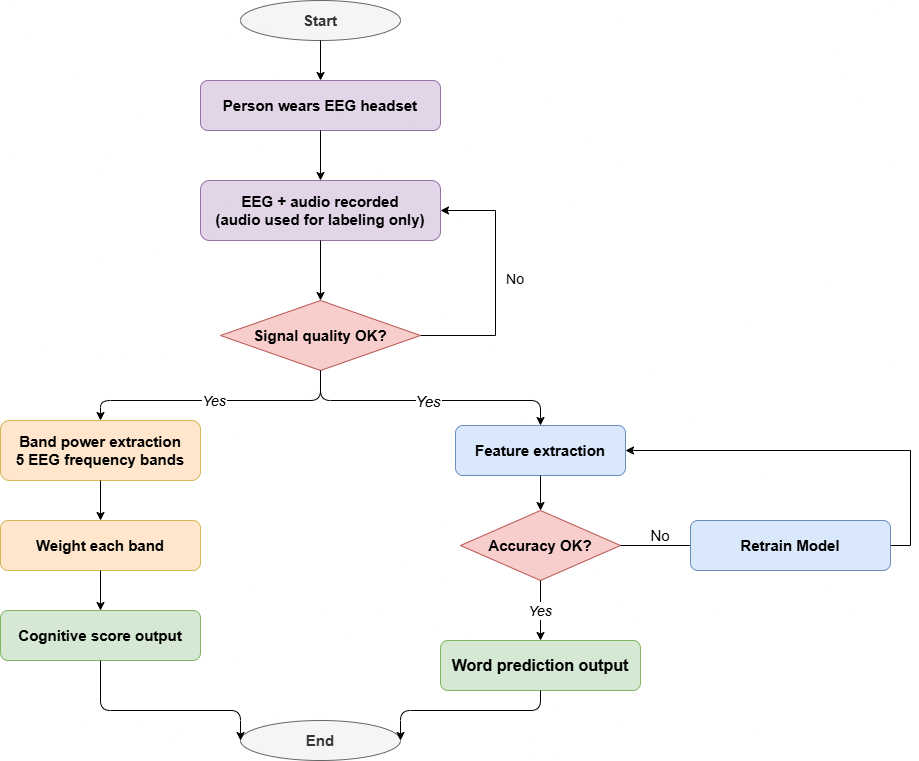

The diagram above was exported from draw.io. Its source (the exported page's mxGraphModel, read from the mxfile embedded in the PNG):
<mxGraphModel dx="1446" dy="908" grid="1" gridSize="10" guides="1" tooltips="1" connect="1" arrows="1" fold="1" page="1" pageScale="1" pageWidth="1169" pageHeight="827" math="0" shadow="0">
  <root>
    <mxCell id="0" />
    <mxCell id="1" parent="0" />
    <mxCell id="27" edge="1" parent="1" style="edgeStyle=orthogonalEdgeStyle;" target="8">
      <mxGeometry relative="1" as="geometry">
        <mxPoint x="120" y="570" as="sourcePoint" />
      </mxGeometry>
    </mxCell>
    <mxCell id="28" edge="1" parent="1" source="8" style="edgeStyle=orthogonalEdgeStyle;">
      <mxGeometry relative="1" as="geometry">
        <mxPoint x="120" y="700" as="targetPoint" />
      </mxGeometry>
    </mxCell>
    <mxCell id="31" edge="1" parent="1" style="edgeStyle=orthogonalEdgeStyle;exitX=0.5;exitY=1;exitDx=0;exitDy=0;fontStyle=2;fontSize=14;" target="12" value="Yes">
      <mxGeometry relative="1" as="geometry">
        <mxPoint x="560" y="670" as="sourcePoint" />
      </mxGeometry>
    </mxCell>
    <mxCell id="32" edge="1" parent="1" source="9" style="edgeStyle=orthogonalEdgeStyle;exitX=0.5;exitY=1;exitDx=0;exitDy=0;entryX=0;entryY=0.5;entryDx=0;entryDy=0;">
      <mxGeometry relative="1" as="geometry">
        <Array as="points">
          <mxPoint x="120" y="800" />
          <mxPoint x="260" y="800" />
        </Array>
        <mxPoint x="260" y="830" as="targetPoint" />
      </mxGeometry>
    </mxCell>
    <mxCell id="33" edge="1" parent="1" style="edgeStyle=orthogonalEdgeStyle;exitX=0.5;exitY=1;exitDx=0;exitDy=0;entryX=1;entryY=0.5;entryDx=0;entryDy=0;" target="13">
      <mxGeometry relative="1" as="geometry">
        <Array as="points">
          <mxPoint x="560" y="800" />
          <mxPoint x="420" y="800" />
        </Array>
        <mxPoint x="560" y="780" as="sourcePoint" />
      </mxGeometry>
    </mxCell>
    <mxCell id="8bvghOtzMcBBa9yrtwv5-37" parent="1" style="ellipse;whiteSpace=wrap;html=1;fillColor=#f5f5f5;strokeColor=#666666;fontColor=#333333;fontSize=14;fontStyle=1;" value="&lt;font style=&quot;font-size: 15px;&quot;&gt;Start&lt;/font&gt;" vertex="1">
      <mxGeometry height="40" width="160" x="465" y="120" as="geometry" />
    </mxCell>
    <mxCell id="8bvghOtzMcBBa9yrtwv5-38" parent="1" style="rounded=1;whiteSpace=wrap;html=1;fillColor=#e1d5e7;strokeColor=#9673a6;fontSize=13;fontStyle=1;shadow=0;" value="&lt;font style=&quot;font-size: 15px;&quot;&gt;Person wears EEG headset&lt;/font&gt;" vertex="1">
      <mxGeometry height="50" width="240" x="425" y="200" as="geometry" />
    </mxCell>
    <mxCell id="8bvghOtzMcBBa9yrtwv5-39" parent="1" style="rounded=1;whiteSpace=wrap;html=1;fillColor=#e1d5e7;strokeColor=#9673a6;fontSize=13;fontStyle=1;" value="&lt;font style=&quot;font-size: 15px;&quot;&gt;EEG + audio recorded&lt;br&gt;(audio used for labeling only)&lt;/font&gt;" vertex="1">
      <mxGeometry height="60" width="240" x="425" y="300" as="geometry" />
    </mxCell>
    <mxCell id="8bvghOtzMcBBa9yrtwv5-65" edge="1" parent="1" source="8bvghOtzMcBBa9yrtwv5-41" style="edgeStyle=orthogonalEdgeStyle;rounded=0;orthogonalLoop=1;jettySize=auto;html=1;entryX=1;entryY=0.5;entryDx=0;entryDy=0;" target="8bvghOtzMcBBa9yrtwv5-39">
      <mxGeometry relative="1" as="geometry">
        <Array as="points">
          <mxPoint x="720" y="455" />
          <mxPoint x="720" y="330" />
        </Array>
        <mxPoint x="760" y="330" as="targetPoint" />
      </mxGeometry>
    </mxCell>
    <mxCell id="8bvghOtzMcBBa9yrtwv5-41" parent="1" style="rhombus;whiteSpace=wrap;html=1;fillColor=#f8cecc;strokeColor=#b85450;fontSize=12;fontStyle=1;" value="&lt;font style=&quot;font-size: 15px;&quot;&gt;Signal quality OK?&lt;/font&gt;" vertex="1">
      <mxGeometry height="70" width="200" x="445" y="420" as="geometry" />
    </mxCell>
    <mxCell id="8bvghOtzMcBBa9yrtwv5-42" parent="1" style="rounded=1;whiteSpace=wrap;html=1;fillColor=#ffe6cc;strokeColor=#d6b656;fontSize=13;fontStyle=1;" value="&lt;font style=&quot;font-size: 15px;&quot;&gt;Band power extraction&lt;br&gt;5 EEG frequency bands&lt;/font&gt;" vertex="1">
      <mxGeometry height="60" width="200" x="225" y="540" as="geometry" />
    </mxCell>
    <mxCell id="8bvghOtzMcBBa9yrtwv5-43" parent="1" style="rounded=1;whiteSpace=wrap;html=1;fillColor=#ffe6cc;strokeColor=#d6b656;fontSize=13;fontStyle=1;" value="&lt;font style=&quot;font-size: 15px;&quot;&gt;Weight each band&lt;/font&gt;" vertex="1">
      <mxGeometry height="50" width="200" x="225" y="640" as="geometry" />
    </mxCell>
    <mxCell id="8bvghOtzMcBBa9yrtwv5-44" parent="1" style="rounded=1;whiteSpace=wrap;html=1;fillColor=#d5e8d4;strokeColor=#82b366;fontSize=13;fontStyle=1;" value="&lt;font style=&quot;font-size: 15px;&quot;&gt;Cognitive score output&lt;/font&gt;" vertex="1">
      <mxGeometry height="50" width="200" x="225" y="730" as="geometry" />
    </mxCell>
    <mxCell id="8bvghOtzMcBBa9yrtwv5-45" parent="1" style="rounded=1;whiteSpace=wrap;html=1;fillColor=#dae8fc;strokeColor=#6c8ebf;fontSize=13;fontStyle=1;" value="&lt;font style=&quot;font-size: 15px;&quot;&gt;Feature extraction&lt;/font&gt;" vertex="1">
      <mxGeometry height="50" width="170" x="680" y="545" as="geometry" />
    </mxCell>
    <mxCell id="8bvghOtzMcBBa9yrtwv5-46" parent="1" style="rhombus;whiteSpace=wrap;html=1;fillColor=#f8cecc;strokeColor=#b85450;fontSize=12;fontStyle=1;" value="&lt;font style=&quot;font-size: 15px;&quot;&gt;Accuracy OK?&lt;/font&gt;" vertex="1">
      <mxGeometry height="70" width="160" x="685" y="630" as="geometry" />
    </mxCell>
    <mxCell id="8bvghOtzMcBBa9yrtwv5-47" parent="1" style="rounded=1;whiteSpace=wrap;html=1;fillColor=#d5e8d4;strokeColor=#82b366;fontSize=13;fontStyle=1;" value="&lt;font style=&quot;font-size: 16px;&quot;&gt;Word prediction output&lt;/font&gt;" vertex="1">
      <mxGeometry height="50" width="200" x="665" y="760" as="geometry" />
    </mxCell>
    <mxCell id="8bvghOtzMcBBa9yrtwv5-48" parent="1" style="ellipse;whiteSpace=wrap;html=1;fillColor=#f5f5f5;strokeColor=#666666;fontColor=#333333;fontSize=14;fontStyle=1;" value="&lt;font style=&quot;font-size: 15px;&quot;&gt;End&lt;/font&gt;" vertex="1">
      <mxGeometry height="40" width="160" x="465" y="840" as="geometry" />
    </mxCell>
    <mxCell id="8bvghOtzMcBBa9yrtwv5-49" edge="1" parent="1" source="8bvghOtzMcBBa9yrtwv5-37" style="edgeStyle=orthogonalEdgeStyle;" target="8bvghOtzMcBBa9yrtwv5-38">
      <mxGeometry relative="1" as="geometry" />
    </mxCell>
    <mxCell id="8bvghOtzMcBBa9yrtwv5-50" edge="1" parent="1" source="8bvghOtzMcBBa9yrtwv5-38" style="edgeStyle=orthogonalEdgeStyle;" target="8bvghOtzMcBBa9yrtwv5-39">
      <mxGeometry relative="1" as="geometry" />
    </mxCell>
    <mxCell id="8bvghOtzMcBBa9yrtwv5-51" edge="1" parent="1" source="8bvghOtzMcBBa9yrtwv5-39" style="edgeStyle=orthogonalEdgeStyle;entryX=0.5;entryY=0;entryDx=0;entryDy=0;" target="8bvghOtzMcBBa9yrtwv5-41">
      <mxGeometry relative="1" as="geometry">
        <mxPoint x="545" y="320" as="targetPoint" />
      </mxGeometry>
    </mxCell>
    <mxCell id="8bvghOtzMcBBa9yrtwv5-53" edge="1" parent="1" source="8bvghOtzMcBBa9yrtwv5-41" style="edgeStyle=orthogonalEdgeStyle;exitX=0.5;exitY=1;exitDx=0;exitDy=0;entryX=0.5;entryY=0;entryDx=0;entryDy=0;fontStyle=2;fontSize=14;" target="8bvghOtzMcBBa9yrtwv5-42" value="Yes">
      <mxGeometry relative="1" as="geometry">
        <Array as="points">
          <mxPoint x="545" y="520" />
          <mxPoint x="325" y="520" />
        </Array>
      </mxGeometry>
    </mxCell>
    <mxCell id="8bvghOtzMcBBa9yrtwv5-54" edge="1" parent="1" source="8bvghOtzMcBBa9yrtwv5-41" style="edgeStyle=orthogonalEdgeStyle;exitX=0.5;exitY=1;exitDx=0;exitDy=0;entryX=0.5;entryY=0;entryDx=0;entryDy=0;fontStyle=2;fontSize=15;" target="8bvghOtzMcBBa9yrtwv5-45" value="Yes">
      <mxGeometry relative="1" as="geometry">
        <Array as="points">
          <mxPoint x="545" y="520" />
          <mxPoint x="765" y="520" />
        </Array>
      </mxGeometry>
    </mxCell>
    <mxCell id="8bvghOtzMcBBa9yrtwv5-55" edge="1" parent="1" source="8bvghOtzMcBBa9yrtwv5-42" style="edgeStyle=orthogonalEdgeStyle;" target="8bvghOtzMcBBa9yrtwv5-43">
      <mxGeometry relative="1" as="geometry" />
    </mxCell>
    <mxCell id="8bvghOtzMcBBa9yrtwv5-56" edge="1" parent="1" source="8bvghOtzMcBBa9yrtwv5-43" style="edgeStyle=orthogonalEdgeStyle;" target="8bvghOtzMcBBa9yrtwv5-44">
      <mxGeometry relative="1" as="geometry" />
    </mxCell>
    <mxCell id="8bvghOtzMcBBa9yrtwv5-57" edge="1" parent="1" source="8bvghOtzMcBBa9yrtwv5-45" style="edgeStyle=orthogonalEdgeStyle;" target="8bvghOtzMcBBa9yrtwv5-46">
      <mxGeometry relative="1" as="geometry" />
    </mxCell>
    <mxCell id="8bvghOtzMcBBa9yrtwv5-58" edge="1" parent="1" source="8bvghOtzMcBBa9yrtwv5-46" style="edgeStyle=orthogonalEdgeStyle;exitX=1;exitY=0.5;exitDx=0;exitDy=0;fontStyle=2;fontSize=12;entryX=0;entryY=0.5;entryDx=0;entryDy=0;" target="8bvghOtzMcBBa9yrtwv5-63" value="">
      <mxGeometry relative="1" as="geometry">
        <Array as="points">
          <mxPoint x="985" y="665" />
          <mxPoint x="985" y="665" />
        </Array>
        <mxPoint x="905" y="510" as="targetPoint" />
      </mxGeometry>
    </mxCell>
    <mxCell id="8bvghOtzMcBBa9yrtwv5-59" edge="1" parent="1" source="8bvghOtzMcBBa9yrtwv5-46" style="edgeStyle=orthogonalEdgeStyle;exitX=0.5;exitY=1;exitDx=0;exitDy=0;fontStyle=2;fontSize=14;" target="8bvghOtzMcBBa9yrtwv5-47" value="Yes">
      <mxGeometry relative="1" as="geometry" />
    </mxCell>
    <mxCell id="8bvghOtzMcBBa9yrtwv5-60" edge="1" parent="1" source="8bvghOtzMcBBa9yrtwv5-44" style="edgeStyle=orthogonalEdgeStyle;exitX=0.5;exitY=1;exitDx=0;exitDy=0;entryX=0;entryY=0.5;entryDx=0;entryDy=0;" target="8bvghOtzMcBBa9yrtwv5-48">
      <mxGeometry relative="1" as="geometry">
        <Array as="points">
          <mxPoint x="325" y="830" />
          <mxPoint x="465" y="830" />
        </Array>
      </mxGeometry>
    </mxCell>
    <mxCell id="8bvghOtzMcBBa9yrtwv5-61" edge="1" parent="1" source="8bvghOtzMcBBa9yrtwv5-47" style="edgeStyle=orthogonalEdgeStyle;exitX=0.5;exitY=1;exitDx=0;exitDy=0;entryX=1;entryY=0.5;entryDx=0;entryDy=0;" target="8bvghOtzMcBBa9yrtwv5-48">
      <mxGeometry relative="1" as="geometry">
        <Array as="points">
          <mxPoint x="765" y="830" />
          <mxPoint x="625" y="830" />
        </Array>
      </mxGeometry>
    </mxCell>
    <mxCell id="8bvghOtzMcBBa9yrtwv5-62" edge="1" parent="1" source="8bvghOtzMcBBa9yrtwv5-63" style="edgeStyle=orthogonalEdgeStyle;rounded=0;orthogonalLoop=1;jettySize=auto;html=1;entryX=1;entryY=0.5;entryDx=0;entryDy=0;" target="8bvghOtzMcBBa9yrtwv5-45">
      <mxGeometry relative="1" as="geometry">
        <Array as="points">
          <mxPoint x="1135" y="665" />
          <mxPoint x="1135" y="570" />
        </Array>
        <mxPoint x="1205" y="570" as="targetPoint" />
      </mxGeometry>
    </mxCell>
    <mxCell id="8bvghOtzMcBBa9yrtwv5-63" parent="1" style="rounded=1;whiteSpace=wrap;html=1;fillColor=#dae8fc;strokeColor=#6c8ebf;fontSize=13;fontStyle=1;" value="&lt;font style=&quot;font-size: 15px;&quot;&gt;Retrain&amp;nbsp;Model&lt;/font&gt;" vertex="1">
      <mxGeometry height="50" width="200" x="915" y="640" as="geometry" />
    </mxCell>
    <mxCell id="8bvghOtzMcBBa9yrtwv5-64" parent="1" style="text;html=1;whiteSpace=wrap;strokeColor=none;fillColor=none;align=center;verticalAlign=middle;rounded=0;" value="&lt;font style=&quot;font-size: 15px;&quot;&gt;No&lt;/font&gt;" vertex="1">
      <mxGeometry height="30" width="60" x="855" y="640" as="geometry" />
    </mxCell>
    <mxCell id="8bvghOtzMcBBa9yrtwv5-66" parent="1" style="text;html=1;whiteSpace=wrap;strokeColor=none;fillColor=none;align=center;verticalAlign=middle;rounded=0;" value="&lt;font style=&quot;font-size: 14px;&quot;&gt;No&lt;/font&gt;" vertex="1">
      <mxGeometry height="30" width="60" x="710" y="384" as="geometry" />
    </mxCell>
  </root>
</mxGraphModel>